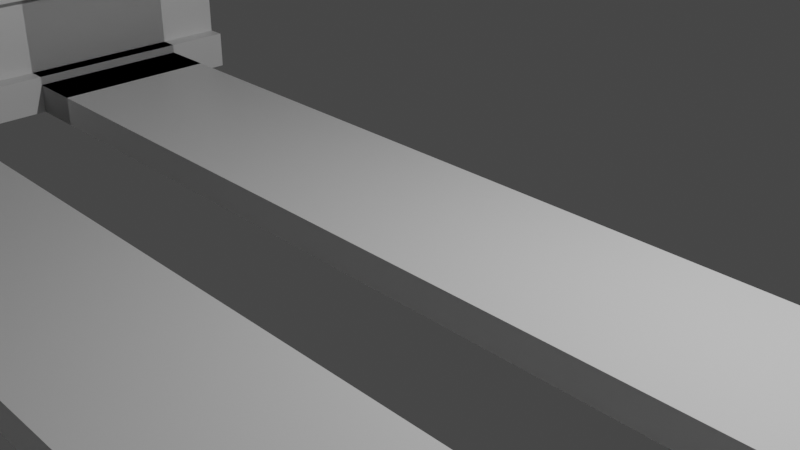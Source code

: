 # Source: train_track.blend  (saved by Blender 3.0.42; exported with 4.5.12 LTS)
import bpy
from mathutils import Matrix  # noqa: F401  (used for matrix-valued properties, if any)

bpy.ops.wm.read_factory_settings(use_empty=True)
scene = bpy.context.scene
scene.name = 'Scene'

# ---- collections
col_collection = bpy.data.collections.new('Collection'); scene.collection.children.link(col_collection)

# ---- materials (node trees are filled in below, after node groups)
mat_material = bpy.data.materials.new('Material')
mat_material.alpha_threshold = 0.0
mat_material.use_transparent_shadow = False
mat_material.line_color = (0.0, 0.0, 0.0, 1.0)

# ---- material node trees
mat_material.use_nodes = True; mat_material.node_tree.nodes.clear()
_N = mat_material.node_tree.nodes; _L = mat_material.node_tree.links
n0 = _N.new('ShaderNodeOutputMaterial'); n0.name = 'Material Output'; n0.location = (300, 300)
n1 = _N.new('ShaderNodeBsdfPrincipled'); n1.name = 'Principled BSDF'; n1.location = (10, 300)
n1.distribution = 'GGX'
n1.subsurface_method = 'RANDOM_WALK_SKIN'
n1.inputs[2].default_value = 0.4
n1.inputs[3].default_value = 1.45
n1.inputs[27].default_value = (0.0, 0.0, 0.0, 1.0)
n1.inputs[28].default_value = 1.0
_L.new(n1.outputs[0], n0.inputs[0])
n0.is_active_output = True

# ---- world
world_world = bpy.data.worlds.new('World'); scene.world = world_world
world_world.use_nodes = True; world_world.node_tree.nodes.clear()
_N = world_world.node_tree.nodes; _L = world_world.node_tree.links
n0 = _N.new('ShaderNodeOutputWorld'); n0.name = 'World Output'; n0.location = (300, 300)
n1 = _N.new('ShaderNodeBackground'); n1.name = 'Background'; n1.location = (10, 300)
n1.inputs[0].default_value = (0.05088, 0.05088, 0.05088, 1.0)
_L.new(n1.outputs[0], n0.inputs[0])
n0.is_active_output = True
world_world.color = (0.05088, 0.05088, 0.05088)
world_world.use_sun_shadow = False
world_world.sun_shadow_jitter_overblur = 0.0

# ---- cameras
cam_camera = bpy.data.cameras.new('Camera')
cam_camera.clip_end = 100.0
cam_camera.ortho_scale = 7.314

# ---- lights
light_light = bpy.data.lights.new('Light', 'POINT')
light_light.transmission_factor = 0.0
light_light.energy = 1000.0
light_light.shadow_soft_size = 0.1
light_light.shadow_maximum_resolution = 0.006
light_light.use_absolute_resolution = True

# ---- meshes
me_cube_002 = bpy.data.meshes.new('Cube.002')
me_cube_002.from_pydata([(-1.0, 0.1111, -1.586), (-1.0, -0.1111, -1.586), (1.0, -0.1111, -1.586), (1.0, 0.1111, -1.586), (-1.0, 0.1111, -9.246), (-1.0, -0.1111, -9.246), (1.0, -0.1111, -9.246), (1.0, 0.1111, -9.246), (-1.0, 0.1111, -7.128), (-1.0, -0.1111, -7.128), (1.0, 0.1111, -7.128), (1.0, -0.1111, -7.128), (1.0, -0.3452, -8.552), (-1.0, -0.3452, -8.552), (-1.0, -0.3452, -7.128), (1.0, -0.3452, -7.128), (1.0, 0.3301, -8.552), (-1.0, 0.3301, -8.552), (-1.0, 0.3301, -7.128), (1.0, 0.3301, -7.128), (-1.0, 0.1111, -1.586), (-1.0, -0.1111, -1.586), (1.0, -0.1111, -1.586), (1.0, 0.1111, -1.586), (-1.0, 0.1111, -9.246), (-1.0, -0.1111, -9.246), (1.0, -0.1111, -9.246), (1.0, 0.1111, -9.246), (-1.0, 0.1111, -7.128), (-1.0, -0.1111, -7.128), (1.0, 0.1111, -7.128), (1.0, -0.1111, -7.128), (1.0, -0.3452, -8.552), (-1.0, -0.3452, -8.552), (-1.0, -0.3452, -7.128), (1.0, -0.3452, -7.128), (1.0, 0.3301, -8.552), (-1.0, 0.3301, -8.552), (-1.0, 0.3301, -7.128), (1.0, 0.3301, -7.128), (-1.0, 0.1111, -1.586), (-1.0, -0.1111, -1.586), (1.0, -0.1111, -1.586), (1.0, 0.1111, -1.586), (-1.0, 0.1111, -9.246), (-1.0, -0.1111, -9.246), (1.0, -0.1111, -9.246), (1.0, 0.1111, -9.246), (-1.0, 0.1111, -7.128), (-1.0, -0.1111, -7.128), (1.0, 0.1111, -7.128), (1.0, -0.1111, -7.128), (1.0, -0.3452, -8.552), (-1.0, -0.3452, -8.552), (-1.0, -0.3452, -7.128), (1.0, -0.3452, -7.128), (1.0, 0.3301, -8.552), (-1.0, 0.3301, -8.552), (-1.0, 0.3301, -7.128), (1.0, 0.3301, -7.128), (-1.0, 0.1111, -1.586), (-1.0, -0.1111, -1.586), (1.0, -0.1111, -1.586), (1.0, 0.1111, -1.586), (-1.0, 0.1111, -9.246), (-1.0, -0.1111, -9.246), (1.0, -0.1111, -9.246), (1.0, 0.1111, -9.246), (-1.0, 0.1111, -7.128), (-1.0, -0.1111, -7.128), (1.0, 0.1111, -7.128), (1.0, -0.1111, -7.128), (1.0, -0.3452, -8.552), (-1.0, -0.3452, -8.552), (-1.0, -0.3452, -7.128), (1.0, -0.3452, -7.128), (1.0, 0.3301, -8.552), (-1.0, 0.3301, -8.552), (-1.0, 0.3301, -7.128), (1.0, 0.3301, -7.128), (-1.0, 13.36, -1.586), (-1.0, 13.14, -1.586), (1.0, 13.14, -1.586), (1.0, 13.36, -1.586), (-1.0, 13.36, -9.246), (-1.0, 13.14, -9.246), (1.0, 13.14, -9.246), (1.0, 13.36, -9.246), (-1.0, 13.36, -7.128), (-1.0, 13.14, -7.128), (1.0, 13.36, -7.128), (1.0, 13.14, -7.128), (1.0, 12.9, -8.552), (-1.0, 12.9, -8.552), (-1.0, 12.9, -7.128), (1.0, 12.9, -7.128), (1.0, 13.58, -8.552), (-1.0, 13.58, -8.552), (-1.0, 13.58, -7.128), (1.0, 13.58, -7.128), (-1.0, 13.36, -1.586), (-1.0, 13.14, -1.586), (1.0, 13.14, -1.586), (1.0, 13.36, -1.586), (-1.0, 13.36, -9.246), (-1.0, 13.14, -9.246), (1.0, 13.14, -9.246), (1.0, 13.36, -9.246), (-1.0, 13.36, -7.128), (-1.0, 13.14, -7.128), (1.0, 13.36, -7.128), (1.0, 13.14, -7.128), (1.0, 12.9, -8.552), (-1.0, 12.9, -8.552), (-1.0, 12.9, -7.128), (1.0, 12.9, -7.128), (1.0, 13.58, -8.552), (-1.0, 13.58, -8.552), (-1.0, 13.58, -7.128), (1.0, 13.58, -7.128), (1.722, 0.1111, -1.586), (1.722, -0.1111, -1.586), (1.722, -0.1111, -9.246), (1.722, 0.1111, -9.246), (1.722, 0.1111, -7.128), (1.722, -0.1111, -7.128), (1.722, -0.3452, -8.552), (1.722, -0.3452, -7.128), (1.722, 0.3301, -7.128), (1.722, 0.3301, -8.552), (1.722, 13.36, -1.586), (1.722, 13.14, -1.586), (1.722, 13.14, -9.246), (1.722, 13.36, -9.246), (1.722, 13.36, -7.128), (1.722, 13.14, -7.128), (1.722, 12.9, -8.552), (1.722, 12.9, -7.128), (1.722, 13.58, -7.128), (1.722, 13.58, -8.552), (-1.797, -0.1111, -1.586), (-1.797, 0.1111, -1.586), (-1.797, 0.1111, -9.246), (-1.797, -0.1111, -9.246), (-1.797, 0.1111, -7.128), (-1.797, -0.1111, -7.128), (-1.797, -0.3452, -8.552), (-1.797, -0.3452, -7.128), (-1.797, 0.3301, -7.128), (-1.797, 0.3301, -8.552), (-1.797, 13.14, -1.586), (-1.797, 13.36, -1.586), (-1.797, 13.36, -9.246), (-1.797, 13.14, -9.246), (-1.797, 13.36, -7.128), (-1.797, 13.14, -7.128), (-1.797, 12.9, -8.552), (-1.797, 12.9, -7.128), (-1.797, 13.58, -7.128), (-1.797, 13.58, -8.552)], [], [(9, 8, 4, 5), (4, 7, 6, 5), (10, 7, 16, 19), (5, 6, 12, 13), (10, 11, 6, 7), (3, 2, 11, 10), (2, 1, 9, 11), (0, 3, 10, 8), (1, 0, 8, 9), (15, 14, 13, 12), (11, 9, 14, 15), (6, 11, 15, 12), (9, 5, 13, 14), (18, 19, 16, 17), (4, 8, 18, 17), (7, 4, 17, 16), (8, 10, 19, 18), (29, 28, 24, 25), (24, 27, 26, 25), (30, 27, 36, 39), (25, 26, 32, 33), (30, 31, 26, 27), (23, 22, 31, 30), (22, 21, 29, 31), (20, 23, 30, 28), (21, 20, 28, 29), (35, 34, 33, 32), (26, 31, 35, 32), (29, 25, 33, 34), (38, 39, 36, 37), (24, 28, 38, 37), (27, 24, 37, 36), (49, 48, 44, 45), (44, 47, 46, 45), (50, 47, 56, 59), (45, 46, 52, 53), (50, 51, 46, 47), (43, 42, 51, 50), (42, 41, 49, 51), (40, 43, 50, 48), (41, 40, 48, 49), (55, 54, 53, 52), (51, 49, 54, 55), (46, 51, 55, 52), (49, 45, 53, 54), (58, 59, 56, 57), (44, 48, 58, 57), (47, 44, 57, 56), (48, 50, 59, 58), (68, 78, 148, 144), (113, 114, 157, 156), (108, 118, 158, 154), (119, 110, 134, 138), (67, 76, 129, 123), (64, 67, 66, 65), (66, 67, 123, 122), (65, 66, 72, 73), (107, 116, 139, 133), (62, 61, 69, 71), (60, 63, 70, 68), (75, 74, 73, 72), (106, 107, 133, 132), (64, 65, 143, 142), (78, 79, 76, 77), (67, 64, 77, 76), (89, 88, 84, 85), (84, 87, 86, 85), (90, 87, 96, 99), (85, 86, 92, 93), (90, 91, 86, 87), (83, 82, 91, 90), (82, 81, 89, 91), (80, 83, 90, 88), (81, 80, 88, 89), (95, 94, 93, 92), (91, 89, 94, 95), (86, 91, 95, 92), (89, 85, 93, 94), (98, 99, 96, 97), (84, 88, 98, 97), (87, 84, 97, 96), (88, 90, 99, 98), (104, 105, 153, 152), (76, 79, 128, 129), (78, 77, 149, 148), (118, 117, 159, 158), (116, 119, 138, 139), (104, 107, 106, 105), (70, 63, 120, 124), (105, 106, 112, 113), (71, 75, 127, 125), (110, 103, 130, 134), (102, 101, 109, 111), (100, 103, 110, 108), (115, 114, 113, 112), (111, 115, 137, 135), (118, 119, 116, 117), (107, 104, 117, 116), (124, 123, 129, 128), (124, 125, 122, 123), (120, 121, 125, 124), (122, 125, 127, 126), (134, 133, 139, 138), (134, 135, 132, 133), (130, 131, 135, 134), (132, 135, 137, 136), (79, 70, 124, 128), (115, 112, 136, 137), (75, 72, 126, 127), (112, 106, 132, 136), (102, 111, 135, 131), (72, 66, 122, 126), (62, 71, 125, 121), (145, 144, 142, 143), (140, 141, 144, 145), (145, 143, 146, 147), (142, 144, 148, 149), (155, 154, 152, 153), (150, 151, 154, 155), (155, 153, 156, 157), (152, 154, 158, 159), (117, 104, 152, 159), (73, 74, 147, 146), (77, 64, 142, 149), (109, 101, 150, 155), (69, 61, 140, 145), (105, 113, 156, 153), (100, 108, 154, 151), (65, 73, 146, 143), (114, 109, 155, 157), (60, 68, 144, 141), (74, 69, 145, 147)])
_uv = me_cube_002.uv_layers.new(name='UVMap')
_uv.uv.foreach_set('vector', [0.375, 0.1111, 0.375, 0.1389, 0.375, 0.1389, 0.375, 0.1111, 0.125, 0.6111, 0.375, 0.6111, 0.375, 0.6389, 0.125, 0.6389, 0.375, 0.6111, 0.375, 0.6111, 0.375, 0.6111, 0.375, 0.6111, 0.125, 0.6389, 0.375, 0.6389, 0.375, 0.6389, 0.125, 0.6389, 0.375, 0.6111, 0.375, 0.6389, 0.375, 0.6389, 0.375, 0.6111, 0.375, 0.6111, 0.375, 0.6389, 0.375, 0.6389, 0.375, 0.6111, 0.375, 0.6389, 0.125, 0.6389, 0.125, 0.6389, 0.375, 0.6389, 0.125, 0.6111, 0.375, 0.6111, 0.375, 0.6111, 0.125, 0.6111, 0.375, 0.1111, 0.375, 0.1389, 0.375, 0.1389, 0.375, 0.1111, 0.375, 0.6389, 0.125, 0.6389, 0.125, 0.6389, 0.375, 0.6389, 0.375, 0.6389, 0.125, 0.6389, 0.125, 0.6389, 0.375, 0.6389, 0.375, 0.6389, 0.375, 0.6389, 0.375, 0.6389, 0.375, 0.6389, 0.375, 0.1111, 0.375, 0.1111, 0.375, 0.1111, 0.375, 0.1111, 0.125, 0.6111, 0.375, 0.6111, 0.375, 0.6111, 0.125, 0.6111, 0.375, 0.1389, 0.375, 0.1389, 0.375, 0.1389, 0.375, 0.1389, 0.375, 0.6111, 0.125, 0.6111, 0.125, 0.6111, 0.375, 0.6111, 0.125, 0.6111, 0.375, 0.6111, 0.375, 0.6111, 0.125, 0.6111, 0.375, 0.1111, 0.375, 0.1389, 0.375, 0.1389, 0.375, 0.1111, 0.125, 0.6111, 0.375, 0.6111, 0.375, 0.6389, 0.125, 0.6389, 0.375, 0.6111, 0.375, 0.6111, 0.375, 0.6111, 0.375, 0.6111, 0.125, 0.6389, 0.375, 0.6389, 0.375, 0.6389, 0.125, 0.6389, 0.375, 0.6111, 0.375, 0.6389, 0.375, 0.6389, 0.375, 0.6111, 0.375, 0.6111, 0.375, 0.6389, 0.375, 0.6389, 0.375, 0.6111, 0.375, 0.6389, 0.125, 0.6389, 0.125, 0.6389, 0.375, 0.6389, 0.125, 0.6111, 0.375, 0.6111, 0.375, 0.6111, 0.125, 0.6111, 0.375, 0.1111, 0.375, 0.1389, 0.375, 0.1389, 0.375, 0.1111, 0.375, 0.6389, 0.125, 0.6389, 0.125, 0.6389, 0.375, 0.6389, 0.375, 0.6389, 0.375, 0.6389, 0.375, 0.6389, 0.375, 0.6389, 0.375, 0.1111, 0.375, 0.1111, 0.375, 0.1111, 0.375, 0.1111, 0.125, 0.6111, 0.375, 0.6111, 0.375, 0.6111, 0.125, 0.6111, 0.375, 0.1389, 0.375, 0.1389, 0.375, 0.1389, 0.375, 0.1389, 0.375, 0.6111, 0.125, 0.6111, 0.125, 0.6111, 0.375, 0.6111, 0.375, 0.1111, 0.375, 0.1389, 0.375, 0.1389, 0.375, 0.1111, 0.125, 0.6111, 0.375, 0.6111, 0.375, 0.6389, 0.125, 0.6389, 0.375, 0.6111, 0.375, 0.6111, 0.375, 0.6111, 0.375, 0.6111, 0.125, 0.6389, 0.375, 0.6389, 0.375, 0.6389, 0.125, 0.6389, 0.375, 0.6111, 0.375, 0.6389, 0.375, 0.6389, 0.375, 0.6111, 0.375, 0.6111, 0.375, 0.6389, 0.375, 0.6389, 0.375, 0.6111, 0.375, 0.6389, 0.125, 0.6389, 0.125, 0.6389, 0.375, 0.6389, 0.125, 0.6111, 0.375, 0.6111, 0.375, 0.6111, 0.125, 0.6111, 0.375, 0.1111, 0.375, 0.1389, 0.375, 0.1389, 0.375, 0.1111, 0.375, 0.6389, 0.125, 0.6389, 0.125, 0.6389, 0.375, 0.6389, 0.375, 0.6389, 0.125, 0.6389, 0.125, 0.6389, 0.375, 0.6389, 0.375, 0.6389, 0.375, 0.6389, 0.375, 0.6389, 0.375, 0.6389, 0.375, 0.1111, 0.375, 0.1111, 0.375, 0.1111, 0.375, 0.1111, 0.125, 0.6111, 0.375, 0.6111, 0.375, 0.6111, 0.125, 0.6111, 0.375, 0.1389, 0.375, 0.1389, 0.375, 0.1389, 0.375, 0.1389, 0.375, 0.6111, 0.125, 0.6111, 0.125, 0.6111, 0.375, 0.6111, 0.125, 0.6111, 0.375, 0.6111, 0.375, 0.6111, 0.125, 0.6111, 0.0, 0.0, 0.0, 0.0, 0.0, 0.0, 0.0, 0.0, 0.125, 0.6389, 0.125, 0.6389, 0.125, 0.6389, 0.125, 0.6389, 0.0, 0.0, 0.0, 0.0, 0.0, 0.0, 0.0, 0.0, 0.0, 0.0, 0.0, 0.0, 0.0, 0.0, 0.0, 0.0, 0.375, 0.6111, 0.375, 0.6111, 0.375, 0.6111, 0.375, 0.6111, 0.125, 0.6111, 0.375, 0.6111, 0.375, 0.6389, 0.125, 0.6389, 0.375, 0.6389, 0.375, 0.6111, 0.375, 0.6111, 0.375, 0.6389, 0.125, 0.6389, 0.375, 0.6389, 0.375, 0.6389, 0.125, 0.6389, 0.375, 0.6111, 0.375, 0.6111, 0.375, 0.6111, 0.375, 0.6111, 0.375, 0.6389, 0.125, 0.6389, 0.125, 0.6389, 0.375, 0.6389, 0.125, 0.6111, 0.375, 0.6111, 0.375, 0.6111, 0.125, 0.6111, 0.375, 0.6389, 0.125, 0.6389, 0.125, 0.6389, 0.375, 0.6389, 0.375, 0.6389, 0.375, 0.6111, 0.375, 0.6111, 0.375, 0.6389, 0.125, 0.6111, 0.125, 0.6389, 0.125, 0.6389, 0.125, 0.6111, 0.125, 0.6111, 0.375, 0.6111, 0.375, 0.6111, 0.125, 0.6111, 0.375, 0.6111, 0.125, 0.6111, 0.125, 0.6111, 0.375, 0.6111, 0.375, 0.1111, 0.375, 0.1389, 0.375, 0.1389, 0.375, 0.1111, 0.125, 0.6111, 0.375, 0.6111, 0.375, 0.6389, 0.125, 0.6389, 0.375, 0.6111, 0.375, 0.6111, 0.375, 0.6111, 0.375, 0.6111, 0.125, 0.6389, 0.375, 0.6389, 0.375, 0.6389, 0.125, 0.6389, 0.375, 0.6111, 0.375, 0.6389, 0.375, 0.6389, 0.375, 0.6111, 0.375, 0.6111, 0.375, 0.6389, 0.375, 0.6389, 0.375, 0.6111, 0.375, 0.6389, 0.125, 0.6389, 0.125, 0.6389, 0.375, 0.6389, 0.125, 0.6111, 0.375, 0.6111, 0.375, 0.6111, 0.125, 0.6111, 0.375, 0.1111, 0.375, 0.1389, 0.375, 0.1389, 0.375, 0.1111, 0.375, 0.6389, 0.125, 0.6389, 0.125, 0.6389, 0.375, 0.6389, 0.375, 0.6389, 0.125, 0.6389, 0.125, 0.6389, 0.375, 0.6389, 0.375, 0.6389, 0.375, 0.6389, 0.375, 0.6389, 0.375, 0.6389, 0.375, 0.1111, 0.375, 0.1111, 0.375, 0.1111, 0.375, 0.1111, 0.125, 0.6111, 0.375, 0.6111, 0.375, 0.6111, 0.125, 0.6111, 0.375, 0.1389, 0.375, 0.1389, 0.375, 0.1389, 0.375, 0.1389, 0.375, 0.6111, 0.125, 0.6111, 0.125, 0.6111, 0.375, 0.6111, 0.125, 0.6111, 0.375, 0.6111, 0.375, 0.6111, 0.125, 0.6111, 0.125, 0.6111, 0.125, 0.6389, 0.125, 0.6389, 0.125, 0.6111, 0.375, 0.6111, 0.375, 0.6111, 0.375, 0.6111, 0.375, 0.6111, 0.125, 0.6111, 0.125, 0.6111, 0.125, 0.6111, 0.125, 0.6111, 0.125, 0.6111, 0.125, 0.6111, 0.125, 0.6111, 0.125, 0.6111, 0.375, 0.6111, 0.375, 0.6111, 0.375, 0.6111, 0.375, 0.6111, 0.125, 0.6111, 0.375, 0.6111, 0.375, 0.6389, 0.125, 0.6389, 0.375, 0.6111, 0.375, 0.6111, 0.375, 0.6111, 0.375, 0.6111, 0.125, 0.6389, 0.375, 0.6389, 0.375, 0.6389, 0.125, 0.6389, 0.0, 0.0, 0.0, 0.0, 0.0, 0.0, 0.0, 0.0, 0.375, 0.6111, 0.375, 0.6111, 0.375, 0.6111, 0.375, 0.6111, 0.375, 0.6389, 0.125, 0.6389, 0.125, 0.6389, 0.375, 0.6389, 0.125, 0.6111, 0.375, 0.6111, 0.375, 0.6111, 0.125, 0.6111, 0.375, 0.6389, 0.125, 0.6389, 0.125, 0.6389, 0.375, 0.6389, 0.0, 0.0, 0.0, 0.0, 0.0, 0.0, 0.0, 0.0, 0.125, 0.6111, 0.375, 0.6111, 0.375, 0.6111, 0.125, 0.6111, 0.375, 0.6111, 0.125, 0.6111, 0.125, 0.6111, 0.375, 0.6111, 0.375, 0.6111, 0.375, 0.6111, 0.375, 0.6111, 0.375, 0.6111, 0.375, 0.6111, 0.375, 0.6389, 0.375, 0.6389, 0.375, 0.6111, 0.375, 0.6111, 0.375, 0.6389, 0.375, 0.6389, 0.375, 0.6111, 0.375, 0.6389, 0.375, 0.6389, 0.375, 0.6389, 0.375, 0.6389, 0.375, 0.6111, 0.375, 0.6111, 0.375, 0.6111, 0.375, 0.6111, 0.375, 0.6111, 0.375, 0.6389, 0.375, 0.6389, 0.375, 0.6111, 0.375, 0.6111, 0.375, 0.6389, 0.375, 0.6389, 0.375, 0.6111, 0.375, 0.6389, 0.375, 0.6389, 0.375, 0.6389, 0.375, 0.6389, 0.0, 0.0, 0.0, 0.0, 0.0, 0.0, 0.0, 0.0, 0.375, 0.6389, 0.375, 0.6389, 0.375, 0.6389, 0.375, 0.6389, 0.375, 0.6389, 0.375, 0.6389, 0.375, 0.6389, 0.375, 0.6389, 0.375, 0.6389, 0.375, 0.6389, 0.375, 0.6389, 0.375, 0.6389, 0.375, 0.6389, 0.375, 0.6389, 0.375, 0.6389, 0.375, 0.6389, 0.375, 0.6389, 0.375, 0.6389, 0.375, 0.6389, 0.375, 0.6389, 0.375, 0.6389, 0.375, 0.6389, 0.375, 0.6389, 0.375, 0.6389, 0.375, 0.1111, 0.375, 0.1389, 0.375, 0.1389, 0.375, 0.1111, 0.375, 0.1111, 0.375, 0.1389, 0.375, 0.1389, 0.375, 0.1111, 0.375, 0.1111, 0.375, 0.1111, 0.375, 0.1111, 0.375, 0.1111, 0.375, 0.1389, 0.375, 0.1389, 0.375, 0.1389, 0.375, 0.1389, 0.375, 0.1111, 0.375, 0.1389, 0.375, 0.1389, 0.375, 0.1111, 0.375, 0.1111, 0.375, 0.1389, 0.375, 0.1389, 0.375, 0.1111, 0.375, 0.1111, 0.375, 0.1111, 0.375, 0.1111, 0.375, 0.1111, 0.375, 0.1389, 0.375, 0.1389, 0.375, 0.1389, 0.375, 0.1389, 0.125, 0.6111, 0.125, 0.6111, 0.125, 0.6111, 0.125, 0.6111, 0.125, 0.6389, 0.125, 0.6389, 0.125, 0.6389, 0.125, 0.6389, 0.125, 0.6111, 0.125, 0.6111, 0.125, 0.6111, 0.125, 0.6111, 0.125, 0.6389, 0.125, 0.6389, 0.125, 0.6389, 0.125, 0.6389, 0.125, 0.6389, 0.125, 0.6389, 0.125, 0.6389, 0.125, 0.6389, 0.125, 0.6389, 0.125, 0.6389, 0.125, 0.6389, 0.125, 0.6389, 0.125, 0.6111, 0.125, 0.6111, 0.125, 0.6111, 0.125, 0.6111, 0.125, 0.6389, 0.125, 0.6389, 0.125, 0.6389, 0.125, 0.6389, 0.0, 0.0, 0.0, 0.0, 0.0, 0.0, 0.0, 0.0, 0.125, 0.6111, 0.125, 0.6111, 0.125, 0.6111, 0.125, 0.6111, 0.0, 0.0, 0.0, 0.0, 0.0, 0.0, 0.0, 0.0])
me_cube_002.materials.append(mat_material)
me_cube_002.use_remesh_preserve_volume = False
me_cube_002.use_remesh_preserve_attributes = False
me_cube_002.use_mirror_vertex_groups = False
me_cube_002.update()
me_cube_001 = bpy.data.meshes.new('Cube.001')
me_cube_001.from_pydata([(1.0, 1.0, 1.0), (1.0, 1.0, -1.0), (1.0, -1.0, 1.0), (1.0, -1.0, -1.0), (-1.0, 1.0, 1.0), (-1.0, 1.0, -1.0), (-1.0, -1.0, 1.0), (-1.0, -1.0, -1.0), (-1.0, 0.3333, -1.0), (-1.0, -0.3333, -1.0), (1.0, 0.3333, 1.0), (1.0, -0.3333, 1.0), (-1.0, -0.3333, 1.0), (-1.0, 0.3333, 1.0), (1.0, -0.3333, -1.0), (1.0, 0.3333, -1.0), (-1.0, 0.3333, -1.586), (-1.0, -0.3333, -1.586), (1.0, -0.3333, -1.586), (1.0, 0.3333, -1.586), (-1.0, 0.1111, -1.0), (-1.0, -0.1111, -1.0), (1.0, 0.1111, 1.0), (1.0, -0.1111, 1.0), (-1.0, -0.1111, 1.0), (-1.0, 0.1111, 1.0), (1.0, -0.1111, -1.0), (1.0, 0.1111, -1.0), (-1.0, 0.1111, -1.586), (-1.0, -0.1111, -1.586), (1.0, -0.1111, -1.586), (1.0, 0.1111, -1.586), (1.0, -1.0, 1.0), (1.0, -1.0, -1.0), (-1.0, -1.0, 1.0), (-1.0, -1.0, -1.0), (1.0, 1.0, 1.0), (1.0, 1.0, -1.0), (1.0, -1.0, 1.0), (1.0, -1.0, -1.0), (-1.0, 1.0, 1.0), (-1.0, 1.0, -1.0), (-1.0, -1.0, 1.0), (-1.0, -1.0, -1.0), (-1.0, 0.3333, -1.0), (-1.0, -0.3333, -1.0), (1.0, 0.3333, 1.0), (1.0, -0.3333, 1.0), (-1.0, -0.3333, 1.0), (-1.0, 0.3333, 1.0), (1.0, -0.3333, -1.0), (1.0, 0.3333, -1.0), (-1.0, 0.3333, -1.586), (-1.0, -0.3333, -1.586), (1.0, -0.3333, -1.586), (1.0, 0.3333, -1.586), (-1.0, 0.1111, -1.0), (-1.0, -0.1111, -1.0), (1.0, 0.1111, 1.0), (1.0, -0.1111, 1.0), (-1.0, -0.1111, 1.0), (-1.0, 0.1111, 1.0), (1.0, -0.1111, -1.0), (1.0, 0.1111, -1.0), (-1.0, 0.1111, -1.586), (-1.0, -0.1111, -1.586), (1.0, -0.1111, -1.586), (1.0, 0.1111, -1.586), (1.0, -1.0, 1.0), (1.0, -1.0, -1.0), (-1.0, -1.0, 1.0), (-1.0, -1.0, -1.0), (1.0, 1.0, 1.0), (1.0, 1.0, -1.0), (1.0, -1.0, 1.0), (1.0, -1.0, -1.0), (-1.0, 1.0, 1.0), (-1.0, 1.0, -1.0), (-1.0, -1.0, 1.0), (-1.0, -1.0, -1.0), (-1.0, 0.3333, -1.0), (-1.0, -0.3333, -1.0), (1.0, 0.3333, 1.0), (1.0, -0.3333, 1.0), (-1.0, -0.3333, 1.0), (-1.0, 0.3333, 1.0), (1.0, -0.3333, -1.0), (1.0, 0.3333, -1.0), (-1.0, 0.3333, -1.586), (-1.0, -0.3333, -1.586), (1.0, -0.3333, -1.586), (1.0, 0.3333, -1.586), (-1.0, 0.1111, -1.0), (-1.0, -0.1111, -1.0), (1.0, 0.1111, 1.0), (1.0, -0.1111, 1.0), (-1.0, -0.1111, 1.0), (-1.0, 0.1111, 1.0), (1.0, -0.1111, -1.0), (1.0, 0.1111, -1.0), (-1.0, 0.1111, -1.586), (-1.0, -0.1111, -1.586), (1.0, -0.1111, -1.586), (1.0, 0.1111, -1.586), (1.0, -1.0, 1.0), (1.0, -1.0, -1.0), (-1.0, -1.0, 1.0), (-1.0, -1.0, -1.0), (1.0, 1.0, 1.0), (1.0, 1.0, -1.0), (1.0, -1.0, 1.0), (1.0, -1.0, -1.0), (-1.0, 1.0, 1.0), (-1.0, 1.0, -1.0), (-1.0, -1.0, 1.0), (-1.0, -1.0, -1.0), (-1.0, 0.3333, -1.0), (-1.0, -0.3333, -1.0), (1.0, 0.3333, 1.0), (1.0, -0.3333, 1.0), (-1.0, -0.3333, 1.0), (-1.0, 0.3333, 1.0), (1.0, -0.3333, -1.0), (1.0, 0.3333, -1.0), (-1.0, 0.3333, -1.586), (-1.0, -0.3333, -1.586), (1.0, -0.3333, -1.586), (1.0, 0.3333, -1.586), (1.0, 0.1111, 1.0), (1.0, -0.1111, 1.0), (-1.0, -0.1111, 1.0), (-1.0, 0.1111, 1.0), (-1.797, 0.1111, 1.0), (-1.797, 0.3333, 1.0), (-1.0, 0.1111, -1.586), (-1.0, -0.1111, -1.586), (1.0, -0.1111, -1.586), (1.0, 0.1111, -1.586), (1.0, -1.0, 1.0), (1.0, -1.0, -1.0), (-1.0, -1.0, 1.0), (-1.0, -1.0, -1.0), (1.0, 14.25, 1.0), (1.0, 14.25, -1.0), (1.0, 12.25, 1.0), (1.0, 12.25, -1.0), (-1.0, 14.25, 1.0), (-1.0, 14.25, -1.0), (-1.0, 12.25, 1.0), (-1.0, 12.25, -1.0), (-1.0, 13.58, -1.0), (-1.0, 12.91, -1.0), (1.0, 13.58, 1.0), (1.0, 12.91, 1.0), (-1.0, 12.91, 1.0), (-1.0, 13.58, 1.0), (1.0, 12.91, -1.0), (1.0, 13.58, -1.0), (-1.0, 13.58, -1.586), (-1.0, 12.91, -1.586), (1.0, 12.91, -1.586), (1.0, 13.58, -1.586), (-1.0, 13.36, -1.0), (-1.0, 13.14, -1.0), (1.0, 13.36, 1.0), (1.0, 13.14, 1.0), (-1.0, 13.14, 1.0), (-1.0, 13.36, 1.0), (1.0, 13.14, -1.0), (1.0, 13.36, -1.0), (-1.0, 13.36, -1.586), (-1.0, 13.14, -1.586), (1.0, 13.14, -1.586), (1.0, 13.36, -1.586), (1.0, 12.25, 1.0), (1.0, 12.25, -1.0), (-1.0, 12.25, 1.0), (-1.0, 12.25, -1.0), (1.0, 14.25, 1.0), (1.0, 14.25, -1.0), (1.0, 12.25, 1.0), (1.0, 12.25, -1.0), (-1.0, 14.25, 1.0), (-1.0, 14.25, -1.0), (-1.0, 12.25, 1.0), (-1.0, 12.25, -1.0), (-1.0, 13.58, -1.0), (-1.0, 12.91, -1.0), (1.0, 13.58, 1.0), (1.0, 12.91, 1.0), (-1.0, 12.91, 1.0), (-1.0, 13.58, 1.0), (1.0, 12.91, -1.0), (1.0, 13.58, -1.0), (-1.0, 13.58, -1.586), (-1.0, 12.91, -1.586), (1.0, 12.91, -1.586), (1.0, 13.58, -1.586), (1.0, 13.36, 1.0), (1.0, 13.14, 1.0), (-1.0, 13.14, 1.0), (-1.0, 13.36, 1.0), (-1.797, -0.3333, -1.0), (-1.797, -0.1111, -1.0), (-1.0, 13.36, -1.586), (-1.0, 13.14, -1.586), (1.0, 13.14, -1.586), (1.0, 13.36, -1.586), (1.0, 12.25, 1.0), (1.0, 12.25, -1.0), (-1.0, 12.25, 1.0), (-1.0, 12.25, -1.0), (-1.0, 12.25, -1.0), (-1.0, 12.25, 1.0), (1.0, 12.25, 1.0), (1.0, 12.25, -1.0), (1.0, 1.0, -1.0), (-1.0, 1.0, -1.0), (1.0, 1.0, 1.0), (-1.0, 1.0, 1.0), (-1.0, 12.25, -1.0), (-1.0, 12.25, 1.0), (1.0, 12.25, 1.0), (1.0, 12.25, -1.0), (-1.0, 0.9899, -1.0), (-1.0, 0.9899, 1.0), (1.0, 0.9899, 1.0), (1.0, 0.9899, -1.0), (-1.0, -1.0, -1.0), (-1.0, -1.0, 1.0), (1.0, -1.0, 1.0), (1.0, -1.0, -1.0), (1.0, 14.25, -1.0), (-1.0, 14.25, -1.0), (1.0, 14.25, 1.0), (-1.0, 14.25, 1.0), (-1.0, -1.0, -1.0), (-1.0, -1.0, 1.0), (1.0, -1.0, 1.0), (1.0, -1.0, -1.0), (1.0, 14.25, -1.0), (-1.0, 14.25, -1.0), (1.0, 14.25, 1.0), (-1.0, 14.25, 1.0), (-1.0, -3.082, -1.0), (-1.0, -3.082, 1.0), (1.0, -3.082, 1.0), (1.0, -3.082, -1.0), (1.0, 12.17, -1.0), (-1.0, 12.17, -1.0), (1.0, 12.17, 1.0), (-1.0, 12.17, 1.0), (1.0, 16.29, -1.0), (-1.0, 16.29, -1.0), (1.0, 16.29, 1.0), (-1.0, 16.29, 1.0), (1.722, -0.3333, 1.0), (1.722, -0.1111, 1.0), (1.722, 0.1111, -1.0), (1.722, 0.3333, -1.0), (1.722, 0.3333, 1.0), (1.722, -0.3333, -1.0), (1.722, 0.1111, -1.586), (1.722, 0.3333, -1.586), (1.722, -0.3333, -1.586), (1.722, 0.1111, 1.0), (1.722, -0.1111, -1.0), (1.722, -0.1111, -1.586), (1.722, 12.91, 1.0), (1.722, 13.14, 1.0), (1.722, 13.36, -1.0), (1.722, 13.58, -1.0), (1.722, 13.58, 1.0), (1.722, 12.91, -1.0), (1.722, 13.36, -1.586), (1.722, 13.58, -1.586), (1.722, 12.91, -1.586), (1.722, 13.36, 1.0), (1.722, 13.14, -1.0), (1.722, 13.14, -1.586), (-1.797, -0.3333, 1.0), (-1.797, 0.3333, -1.0), (-1.797, -0.1111, -1.586), (-1.797, -0.3333, -1.586), (-1.797, 0.3333, -1.586), (-1.797, 0.1111, -1.0), (-1.797, -0.1111, 1.0), (-1.797, 0.1111, -1.586), (-1.797, 13.14, -1.0), (-1.797, 12.91, -1.0), (-1.797, 13.58, 1.0), (-1.797, 13.36, 1.0), (-1.797, 12.91, 1.0), (-1.797, 13.58, -1.0), (-1.797, 13.14, -1.586), (-1.797, 12.91, -1.586), (-1.797, 13.58, -1.586), (-1.797, 13.36, -1.0), (-1.797, 13.14, 1.0), (-1.797, 13.36, -1.586)], [], [(11, 12, 6, 2), (3, 2, 6, 7), (8, 13, 4, 5), (9, 14, 3, 7), (14, 11, 2, 3), (5, 4, 0, 1), (1, 0, 10, 15), (26, 23, 11, 14), (5, 1, 15, 8), (14, 9, 17, 18), (7, 6, 12, 9), (20, 25, 13, 8), (0, 4, 13, 10), (23, 24, 12, 11), (29, 30, 18, 17), (26, 14, 18, 30), (20, 8, 16, 28), (8, 15, 19, 16), (9, 21, 29, 17), (21, 20, 28, 29), (15, 27, 31, 19), (27, 26, 30, 31), (16, 19, 31, 28), (10, 13, 25, 22), (22, 25, 24, 23), (9, 12, 24, 21), (21, 24, 25, 20), (15, 10, 22, 27), (27, 22, 23, 26), (33, 32, 34, 35), (44, 49, 40, 41), (45, 50, 39, 43), (50, 47, 38, 39), (41, 40, 36, 37), (37, 36, 46, 51), (62, 59, 47, 50), (41, 37, 51, 44), (50, 45, 53, 54), (43, 42, 48, 45), (56, 61, 49, 44), (65, 66, 54, 53), (62, 50, 54, 66), (56, 44, 52, 64), (44, 51, 55, 52), (45, 57, 65, 53), (57, 56, 64, 65), (51, 63, 67, 55), (63, 62, 66, 67), (52, 55, 67, 64), (45, 48, 60, 57), (57, 60, 61, 56), (51, 46, 58, 63), (63, 58, 59, 62), (69, 68, 70, 71), (83, 84, 78, 74), (75, 74, 78, 79), (80, 85, 76, 77), (81, 86, 75, 79), (86, 83, 74, 75), (77, 76, 72, 73), (73, 72, 82, 87), (98, 95, 83, 86), (77, 73, 87, 80), (86, 81, 89, 90), (79, 78, 84, 81), (92, 97, 85, 80), (72, 76, 85, 82), (95, 96, 84, 83), (101, 102, 90, 89), (98, 86, 90, 102), (92, 80, 88, 100), (80, 87, 91, 88), (81, 93, 101, 89), (93, 92, 100, 101), (87, 99, 103, 91), (99, 98, 102, 103), (88, 91, 103, 100), (82, 85, 97, 94), (94, 97, 96, 95), (81, 84, 96, 93), (93, 96, 97, 92), (87, 82, 94, 99), (99, 94, 95, 98), (105, 104, 106, 107), (116, 121, 112, 113), (117, 122, 111, 115), (122, 119, 110, 111), (214, 213, 221, 222), (109, 108, 118, 123), (197, 193, 271, 275), (113, 109, 123, 116), (122, 117, 125, 126), (115, 114, 120, 117), (135, 136, 126, 125), (122, 126, 264, 261), (186, 194, 296, 293), (116, 123, 127, 124), (126, 136, 267, 264), (124, 127, 137, 134), (131, 121, 133, 132), (125, 117, 202, 283), (201, 191, 290, 291), (192, 196, 276, 273), (196, 206, 279, 276), (195, 187, 289, 295), (124, 134, 287, 284), (182, 178, 234, 235), (153, 154, 148, 144), (145, 144, 148, 149), (150, 155, 146, 147), (151, 156, 145, 149), (156, 153, 144, 145), (142, 143, 252, 254), (143, 142, 152, 157), (168, 165, 153, 156), (147, 143, 157, 150), (156, 151, 159, 160), (149, 148, 154, 151), (162, 167, 155, 150), (142, 146, 155, 152), (165, 166, 154, 153), (171, 172, 160, 159), (168, 156, 160, 172), (162, 150, 158, 170), (150, 157, 161, 158), (151, 163, 171, 159), (163, 162, 170, 171), (157, 169, 173, 161), (169, 168, 172, 173), (158, 161, 173, 170), (152, 155, 167, 164), (164, 167, 166, 165), (151, 154, 166, 163), (163, 166, 167, 162), (157, 152, 164, 169), (169, 164, 165, 168), (175, 174, 176, 177), (186, 191, 182, 183), (187, 192, 181, 185), (192, 189, 180, 181), (139, 138, 230, 231), (179, 178, 188, 193), (129, 119, 256, 257), (183, 179, 193, 186), (192, 187, 195, 196), (185, 184, 190, 187), (205, 206, 196, 195), (194, 204, 299, 296), (186, 193, 197, 194), (199, 189, 268, 269), (194, 197, 207, 204), (135, 125, 283, 282), (130, 131, 132, 286), (205, 195, 295, 294), (137, 127, 263, 262), (207, 197, 275, 274), (121, 116, 281, 133), (200, 201, 291, 298), (120, 130, 286, 280), (209, 211, 210, 208), (112, 108, 218, 219), (209, 208, 214, 215), (208, 210, 213, 214), (210, 211, 212, 213), (211, 209, 215, 212), (217, 219, 218, 216), (220, 223, 227, 224), (113, 112, 219, 217), (213, 212, 220, 221), (109, 113, 217, 216), (212, 215, 223, 220), (215, 214, 222, 223), (108, 109, 216, 218), (227, 226, 225, 224), (223, 222, 226, 227), (222, 221, 225, 226), (221, 220, 224, 225), (234, 232, 240, 242), (235, 234, 242, 243), (183, 182, 235, 233), (179, 183, 233, 232), (138, 140, 229, 230), (140, 141, 228, 229), (178, 179, 232, 234), (141, 139, 231, 228), (238, 237, 245, 246), (240, 241, 249, 248), (228, 231, 239, 236), (231, 230, 238, 239), (233, 235, 243, 241), (232, 233, 241, 240), (230, 229, 237, 238), (229, 228, 236, 237), (247, 246, 245, 244), (249, 251, 250, 248), (237, 236, 244, 245), (243, 242, 250, 251), (242, 240, 248, 250), (236, 239, 247, 244), (239, 238, 246, 247), (241, 243, 251, 249), (253, 255, 254, 252), (147, 146, 255, 253), (143, 147, 253, 252), (146, 142, 254, 255), (266, 257, 256, 261), (266, 261, 264, 267), (259, 258, 262, 263), (258, 266, 267, 262), (259, 260, 265, 258), (258, 265, 257, 266), (278, 269, 268, 273), (278, 273, 276, 279), (271, 270, 274, 275), (270, 278, 279, 274), (271, 272, 277, 270), (270, 277, 269, 278), (127, 123, 259, 263), (193, 188, 272, 271), (123, 118, 260, 259), (189, 192, 273, 268), (119, 122, 261, 256), (188, 198, 277, 272), (118, 128, 265, 260), (198, 199, 269, 277), (128, 129, 257, 265), (285, 132, 133, 281), (285, 281, 284, 287), (202, 203, 282, 283), (203, 285, 287, 282), (202, 280, 286, 203), (203, 286, 132, 285), (297, 291, 290, 293), (297, 293, 296, 299), (289, 288, 294, 295), (288, 297, 299, 294), (289, 292, 298, 288), (288, 298, 291, 297), (116, 124, 284, 281), (187, 190, 292, 289), (190, 200, 298, 292), (117, 120, 280, 202), (191, 186, 293, 290)])
_uv = me_cube_001.uv_layers.new(name='UVMap')
_uv.uv.foreach_set('vector', [0.625, 0.6667, 0.875, 0.6667, 0.875, 0.75, 0.625, 0.75, 0.375, 0.75, 0.625, 0.75, 0.625, 1.0, 0.375, 1.0, 0.375, 0.1667, 0.625, 0.1667, 0.625, 0.25, 0.375, 0.25, 0.125, 0.6667, 0.375, 0.6667, 0.375, 0.75, 0.125, 0.75, 0.375, 0.6667, 0.625, 0.6667, 0.625, 0.75, 0.375, 0.75, 0.375, 0.25, 0.625, 0.25, 0.625, 0.5, 0.375, 0.5, 0.375, 0.5, 0.625, 0.5, 0.625, 0.5833, 0.375, 0.5833, 0.375, 0.6389, 0.625, 0.6389, 0.625, 0.6667, 0.375, 0.6667, 0.125, 0.5, 0.375, 0.5, 0.375, 0.5833, 0.125, 0.5833, 0.375, 0.6667, 0.125, 0.6667, 0.125, 0.6667, 0.375, 0.6667, 0.375, 0.0, 0.625, 0.0, 0.625, 0.08333, 0.375, 0.08333, 0.375, 0.1389, 0.625, 0.1389, 0.625, 0.1667, 0.375, 0.1667, 0.625, 0.5, 0.875, 0.5, 0.875, 0.5833, 0.625, 0.5833, 0.625, 0.6389, 0.875, 0.6389, 0.875, 0.6667, 0.625, 0.6667, 0.125, 0.6389, 0.375, 0.6389, 0.375, 0.6667, 0.125, 0.6667, 0.375, 0.6389, 0.375, 0.6667, 0.375, 0.6667, 0.375, 0.6389, 0.375, 0.1389, 0.375, 0.1667, 0.375, 0.1667, 0.375, 0.1389, 0.125, 0.5833, 0.375, 0.5833, 0.375, 0.5833, 0.125, 0.5833, 0.375, 0.08333, 0.375, 0.1111, 0.375, 0.1111, 0.375, 0.08333, 0.375, 0.1111, 0.375, 0.1389, 0.375, 0.1389, 0.375, 0.1111, 0.375, 0.5833, 0.375, 0.6111, 0.375, 0.6111, 0.375, 0.5833, 0.375, 0.6111, 0.375, 0.6389, 0.375, 0.6389, 0.375, 0.6111, 0.125, 0.5833, 0.375, 0.5833, 0.375, 0.6111, 0.125, 0.6111, 0.625, 0.5833, 0.875, 0.5833, 0.875, 0.6111, 0.625, 0.6111, 0.625, 0.6111, 0.875, 0.6111, 0.875, 0.6389, 0.625, 0.6389, 0.375, 0.08333, 0.625, 0.08333, 0.625, 0.1111, 0.375, 0.1111, 0.375, 0.1111, 0.625, 0.1111, 0.625, 0.1389, 0.375, 0.1389, 0.375, 0.5833, 0.625, 0.5833, 0.625, 0.6111, 0.375, 0.6111, 0.375, 0.6111, 0.625, 0.6111, 0.625, 0.6389, 0.375, 0.6389, 0.375, 0.75, 0.625, 0.75, 0.625, 1.0, 0.375, 1.0, 0.375, 0.1667, 0.625, 0.1667, 0.625, 0.25, 0.375, 0.25, 0.125, 0.6667, 0.375, 0.6667, 0.375, 0.75, 0.125, 0.75, 0.375, 0.6667, 0.625, 0.6667, 0.625, 0.75, 0.375, 0.75, 0.375, 0.25, 0.625, 0.25, 0.625, 0.5, 0.375, 0.5, 0.375, 0.5, 0.625, 0.5, 0.625, 0.5833, 0.375, 0.5833, 0.375, 0.6389, 0.625, 0.6389, 0.625, 0.6667, 0.375, 0.6667, 0.125, 0.5, 0.375, 0.5, 0.375, 0.5833, 0.125, 0.5833, 0.375, 0.6667, 0.125, 0.6667, 0.125, 0.6667, 0.375, 0.6667, 0.375, 0.0, 0.625, 0.0, 0.625, 0.08333, 0.375, 0.08333, 0.375, 0.1389, 0.625, 0.1389, 0.625, 0.1667, 0.375, 0.1667, 0.125, 0.6389, 0.375, 0.6389, 0.375, 0.6667, 0.125, 0.6667, 0.375, 0.6389, 0.375, 0.6667, 0.375, 0.6667, 0.375, 0.6389, 0.375, 0.1389, 0.375, 0.1667, 0.375, 0.1667, 0.375, 0.1389, 0.125, 0.5833, 0.375, 0.5833, 0.375, 0.5833, 0.125, 0.5833, 0.375, 0.08333, 0.375, 0.1111, 0.375, 0.1111, 0.375, 0.08333, 0.375, 0.1111, 0.375, 0.1389, 0.375, 0.1389, 0.375, 0.1111, 0.375, 0.5833, 0.375, 0.6111, 0.375, 0.6111, 0.375, 0.5833, 0.375, 0.6111, 0.375, 0.6389, 0.375, 0.6389, 0.375, 0.6111, 0.125, 0.5833, 0.375, 0.5833, 0.375, 0.6111, 0.125, 0.6111, 0.375, 0.08333, 0.625, 0.08333, 0.625, 0.1111, 0.375, 0.1111, 0.375, 0.1111, 0.625, 0.1111, 0.625, 0.1389, 0.375, 0.1389, 0.375, 0.5833, 0.625, 0.5833, 0.625, 0.6111, 0.375, 0.6111, 0.375, 0.6111, 0.625, 0.6111, 0.625, 0.6389, 0.375, 0.6389, 0.375, 0.75, 0.625, 0.75, 0.625, 1.0, 0.375, 1.0, 0.625, 0.6667, 0.875, 0.6667, 0.875, 0.75, 0.625, 0.75, 0.375, 0.75, 0.625, 0.75, 0.625, 1.0, 0.375, 1.0, 0.375, 0.1667, 0.625, 0.1667, 0.625, 0.25, 0.375, 0.25, 0.125, 0.6667, 0.375, 0.6667, 0.375, 0.75, 0.125, 0.75, 0.375, 0.6667, 0.625, 0.6667, 0.625, 0.75, 0.375, 0.75, 0.375, 0.25, 0.625, 0.25, 0.625, 0.5, 0.375, 0.5, 0.375, 0.5, 0.625, 0.5, 0.625, 0.5833, 0.375, 0.5833, 0.375, 0.6389, 0.625, 0.6389, 0.625, 0.6667, 0.375, 0.6667, 0.125, 0.5, 0.375, 0.5, 0.375, 0.5833, 0.125, 0.5833, 0.375, 0.6667, 0.125, 0.6667, 0.125, 0.6667, 0.375, 0.6667, 0.375, 0.0, 0.625, 0.0, 0.625, 0.08333, 0.375, 0.08333, 0.375, 0.1389, 0.625, 0.1389, 0.625, 0.1667, 0.375, 0.1667, 0.625, 0.5, 0.875, 0.5, 0.875, 0.5833, 0.625, 0.5833, 0.625, 0.6389, 0.875, 0.6389, 0.875, 0.6667, 0.625, 0.6667, 0.125, 0.6389, 0.375, 0.6389, 0.375, 0.6667, 0.125, 0.6667, 0.375, 0.6389, 0.375, 0.6667, 0.375, 0.6667, 0.375, 0.6389, 0.375, 0.1389, 0.375, 0.1667, 0.375, 0.1667, 0.375, 0.1389, 0.125, 0.5833, 0.375, 0.5833, 0.375, 0.5833, 0.125, 0.5833, 0.375, 0.08333, 0.375, 0.1111, 0.375, 0.1111, 0.375, 0.08333, 0.375, 0.1111, 0.375, 0.1389, 0.375, 0.1389, 0.375, 0.1111, 0.375, 0.5833, 0.375, 0.6111, 0.375, 0.6111, 0.375, 0.5833, 0.375, 0.6111, 0.375, 0.6389, 0.375, 0.6389, 0.375, 0.6111, 0.125, 0.5833, 0.375, 0.5833, 0.375, 0.6111, 0.125, 0.6111, 0.625, 0.5833, 0.875, 0.5833, 0.875, 0.6111, 0.625, 0.6111, 0.625, 0.6111, 0.875, 0.6111, 0.875, 0.6389, 0.625, 0.6389, 0.375, 0.08333, 0.625, 0.08333, 0.625, 0.1111, 0.375, 0.1111, 0.375, 0.1111, 0.625, 0.1111, 0.625, 0.1389, 0.375, 0.1389, 0.375, 0.5833, 0.625, 0.5833, 0.625, 0.6111, 0.375, 0.6111, 0.375, 0.6111, 0.625, 0.6111, 0.625, 0.6389, 0.375, 0.6389, 0.375, 0.75, 0.625, 0.75, 0.625, 1.0, 0.375, 1.0, 0.375, 0.1667, 0.625, 0.1667, 0.625, 0.25, 0.375, 0.25, 0.125, 0.6667, 0.375, 0.6667, 0.375, 0.75, 0.125, 0.75, 0.375, 0.6667, 0.625, 0.6667, 0.625, 0.75, 0.375, 0.75, 0.625, 0.75, 0.625, 1.0, 0.625, 1.0, 0.625, 0.75, 0.375, 0.5, 0.625, 0.5, 0.625, 0.5833, 0.375, 0.5833, 0.375, 0.5833, 0.375, 0.5833, 0.375, 0.5833, 0.375, 0.5833, 0.125, 0.5, 0.375, 0.5, 0.375, 0.5833, 0.125, 0.5833, 0.375, 0.6667, 0.125, 0.6667, 0.125, 0.6667, 0.375, 0.6667, 0.375, 0.0, 0.625, 0.0, 0.625, 0.08333, 0.375, 0.08333, 0.125, 0.6389, 0.375, 0.6389, 0.375, 0.6667, 0.125, 0.6667, 0.375, 0.6667, 0.375, 0.6667, 0.375, 0.6667, 0.375, 0.6667, 0.125, 0.5833, 0.125, 0.5833, 0.125, 0.5833, 0.125, 0.5833, 0.125, 0.5833, 0.375, 0.5833, 0.375, 0.5833, 0.125, 0.5833, 0.375, 0.6667, 0.375, 0.6389, 0.375, 0.6389, 0.375, 0.6667, 0.125, 0.5833, 0.375, 0.5833, 0.375, 0.6111, 0.125, 0.6111, 0.0, 0.0, 0.0, 0.0, 0.0, 0.0, 0.0, 0.0, 0.125, 0.6667, 0.125, 0.6667, 0.125, 0.6667, 0.125, 0.6667, 0.0, 0.0, 0.0, 0.0, 0.0, 0.0, 0.0, 0.0, 0.375, 0.6667, 0.375, 0.6667, 0.375, 0.6667, 0.375, 0.6667, 0.375, 0.6667, 0.375, 0.6389, 0.375, 0.6389, 0.375, 0.6667, 0.125, 0.6667, 0.125, 0.6667, 0.125, 0.6667, 0.125, 0.6667, 0.125, 0.5833, 0.125, 0.6111, 0.125, 0.6111, 0.125, 0.5833, 0.0, 0.0, 0.0, 0.0, 0.0, 0.0, 0.0, 0.0, 0.625, 0.6667, 0.875, 0.6667, 0.875, 0.75, 0.625, 0.75, 0.375, 0.75, 0.625, 0.75, 0.625, 1.0, 0.375, 1.0, 0.375, 0.1667, 0.625, 0.1667, 0.625, 0.25, 0.375, 0.25, 0.125, 0.6667, 0.375, 0.6667, 0.375, 0.75, 0.125, 0.75, 0.375, 0.6667, 0.625, 0.6667, 0.625, 0.75, 0.375, 0.75, 0.625, 0.5, 0.375, 0.5, 0.375, 0.5, 0.625, 0.5, 0.375, 0.5, 0.625, 0.5, 0.625, 0.5833, 0.375, 0.5833, 0.375, 0.6389, 0.625, 0.6389, 0.625, 0.6667, 0.375, 0.6667, 0.125, 0.5, 0.375, 0.5, 0.375, 0.5833, 0.125, 0.5833, 0.375, 0.6667, 0.125, 0.6667, 0.125, 0.6667, 0.375, 0.6667, 0.375, 0.0, 0.625, 0.0, 0.625, 0.08333, 0.375, 0.08333, 0.375, 0.1389, 0.625, 0.1389, 0.625, 0.1667, 0.375, 0.1667, 0.625, 0.5, 0.875, 0.5, 0.875, 0.5833, 0.625, 0.5833, 0.625, 0.6389, 0.875, 0.6389, 0.875, 0.6667, 0.625, 0.6667, 0.125, 0.6389, 0.375, 0.6389, 0.375, 0.6667, 0.125, 0.6667, 0.375, 0.6389, 0.375, 0.6667, 0.375, 0.6667, 0.375, 0.6389, 0.375, 0.1389, 0.375, 0.1667, 0.375, 0.1667, 0.375, 0.1389, 0.125, 0.5833, 0.375, 0.5833, 0.375, 0.5833, 0.125, 0.5833, 0.375, 0.08333, 0.375, 0.1111, 0.375, 0.1111, 0.375, 0.08333, 0.375, 0.1111, 0.375, 0.1389, 0.375, 0.1389, 0.375, 0.1111, 0.375, 0.5833, 0.375, 0.6111, 0.375, 0.6111, 0.375, 0.5833, 0.375, 0.6111, 0.375, 0.6389, 0.375, 0.6389, 0.375, 0.6111, 0.125, 0.5833, 0.375, 0.5833, 0.375, 0.6111, 0.125, 0.6111, 0.625, 0.5833, 0.875, 0.5833, 0.875, 0.6111, 0.625, 0.6111, 0.625, 0.6111, 0.875, 0.6111, 0.875, 0.6389, 0.625, 0.6389, 0.375, 0.08333, 0.625, 0.08333, 0.625, 0.1111, 0.375, 0.1111, 0.375, 0.1111, 0.625, 0.1111, 0.625, 0.1389, 0.375, 0.1389, 0.375, 0.5833, 0.625, 0.5833, 0.625, 0.6111, 0.375, 0.6111, 0.375, 0.6111, 0.625, 0.6111, 0.625, 0.6389, 0.375, 0.6389, 0.375, 0.75, 0.625, 0.75, 0.625, 1.0, 0.375, 1.0, 0.375, 0.1667, 0.625, 0.1667, 0.625, 0.25, 0.375, 0.25, 0.125, 0.6667, 0.375, 0.6667, 0.375, 0.75, 0.125, 0.75, 0.375, 0.6667, 0.625, 0.6667, 0.625, 0.75, 0.375, 0.75, 0.0, 0.0, 0.0, 0.0, 0.0, 0.0, 0.0, 0.0, 0.375, 0.5, 0.625, 0.5, 0.625, 0.5833, 0.375, 0.5833, 0.0, 0.0, 0.0, 0.0, 0.0, 0.0, 0.0, 0.0, 0.125, 0.5, 0.375, 0.5, 0.375, 0.5833, 0.125, 0.5833, 0.375, 0.6667, 0.125, 0.6667, 0.125, 0.6667, 0.375, 0.6667, 0.375, 0.0, 0.625, 0.0, 0.625, 0.08333, 0.375, 0.08333, 0.125, 0.6389, 0.375, 0.6389, 0.375, 0.6667, 0.125, 0.6667, 0.125, 0.5833, 0.125, 0.6111, 0.125, 0.6111, 0.125, 0.5833, 0.125, 0.5833, 0.375, 0.5833, 0.375, 0.5833, 0.125, 0.5833, 0.0, 0.0, 0.0, 0.0, 0.0, 0.0, 0.0, 0.0, 0.125, 0.5833, 0.375, 0.5833, 0.375, 0.6111, 0.125, 0.6111, 0.125, 0.6389, 0.125, 0.6667, 0.125, 0.6667, 0.125, 0.6389, 0.0, 0.0, 0.0, 0.0, 0.0, 0.0, 0.0, 0.0, 0.125, 0.6389, 0.125, 0.6667, 0.125, 0.6667, 0.125, 0.6389, 0.375, 0.6111, 0.375, 0.5833, 0.375, 0.5833, 0.375, 0.6111, 0.375, 0.6111, 0.375, 0.5833, 0.375, 0.5833, 0.375, 0.6111, 0.625, 0.1667, 0.375, 0.1667, 0.375, 0.1667, 0.625, 0.1667, 0.0, 0.0, 0.0, 0.0, 0.0, 0.0, 0.0, 0.0, 0.0, 0.0, 0.0, 0.0, 0.0, 0.0, 0.0, 0.0, 0.375, 0.75, 0.375, 1.0, 0.625, 1.0, 0.625, 0.75, 0.0, 0.0, 0.0, 0.0, 0.0, 0.0, 0.0, 0.0, 0.375, 0.75, 0.625, 0.75, 0.625, 0.75, 0.375, 0.75, 0.625, 0.75, 0.625, 1.0, 0.625, 1.0, 0.625, 0.75, 0.625, 1.0, 0.375, 1.0, 0.375, 1.0, 0.625, 1.0, 0.375, 1.0, 0.375, 0.75, 0.375, 0.75, 0.375, 1.0, 0.375, 0.25, 0.625, 0.25, 0.625, 0.5, 0.375, 0.5, 0.375, 1.0, 0.375, 0.75, 0.375, 0.75, 0.375, 1.0, 0.375, 0.25, 0.625, 0.25, 0.625, 0.25, 0.375, 0.25, 0.625, 1.0, 0.375, 1.0, 0.375, 1.0, 0.625, 1.0, 0.375, 0.5, 0.125, 0.5, 0.125, 0.5, 0.375, 0.5, 0.375, 1.0, 0.375, 0.75, 0.375, 0.75, 0.375, 1.0, 0.375, 0.75, 0.625, 0.75, 0.625, 0.75, 0.375, 0.75, 0.625, 0.5, 0.375, 0.5, 0.375, 0.5, 0.625, 0.5, 0.375, 0.75, 0.625, 0.75, 0.625, 1.0, 0.375, 1.0, 0.375, 0.75, 0.625, 0.75, 0.625, 0.75, 0.375, 0.75, 0.625, 0.75, 0.625, 1.0, 0.625, 1.0, 0.625, 0.75, 0.625, 1.0, 0.375, 1.0, 0.375, 1.0, 0.625, 1.0, 0.625, 0.5, 0.375, 0.5, 0.375, 0.5, 0.625, 0.5, 0.0, 0.0, 0.0, 0.0, 0.0, 0.0, 0.0, 0.0, 0.375, 0.25, 0.625, 0.25, 0.625, 0.25, 0.375, 0.25, 0.375, 0.5, 0.125, 0.5, 0.125, 0.5, 0.375, 0.5, 0.0, 0.0, 0.0, 0.0, 0.0, 0.0, 0.0, 0.0, 0.0, 0.0, 0.0, 0.0, 0.0, 0.0, 0.0, 0.0, 0.625, 0.5, 0.375, 0.5, 0.375, 0.5, 0.625, 0.5, 0.0, 0.0, 0.0, 0.0, 0.0, 0.0, 0.0, 0.0, 0.0, 0.0, 0.0, 0.0, 0.0, 0.0, 0.0, 0.0, 0.375, 0.5, 0.125, 0.5, 0.125, 0.5, 0.375, 0.5, 0.0, 0.0, 0.0, 0.0, 0.0, 0.0, 0.0, 0.0, 0.0, 0.0, 0.0, 0.0, 0.0, 0.0, 0.0, 0.0, 0.375, 0.25, 0.625, 0.25, 0.625, 0.25, 0.375, 0.25, 0.375, 0.5, 0.125, 0.5, 0.125, 0.5, 0.375, 0.5, 0.0, 0.0, 0.0, 0.0, 0.0, 0.0, 0.0, 0.0, 0.0, 0.0, 0.0, 0.0, 0.0, 0.0, 0.0, 0.0, 0.375, 0.75, 0.625, 0.75, 0.625, 1.0, 0.375, 1.0, 0.375, 0.25, 0.625, 0.25, 0.625, 0.5, 0.375, 0.5, 0.0, 0.0, 0.0, 0.0, 0.0, 0.0, 0.0, 0.0, 0.0, 0.0, 0.0, 0.0, 0.0, 0.0, 0.0, 0.0, 0.625, 0.5, 0.375, 0.5, 0.375, 0.5, 0.625, 0.5, 0.0, 0.0, 0.0, 0.0, 0.0, 0.0, 0.0, 0.0, 0.0, 0.0, 0.0, 0.0, 0.0, 0.0, 0.0, 0.0, 0.375, 0.25, 0.625, 0.25, 0.625, 0.25, 0.375, 0.25, 0.375, 0.25, 0.625, 0.25, 0.625, 0.5, 0.375, 0.5, 0.375, 0.25, 0.625, 0.25, 0.625, 0.25, 0.375, 0.25, 0.375, 0.5, 0.125, 0.5, 0.125, 0.5, 0.375, 0.5, 0.875, 0.5, 0.625, 0.5, 0.625, 0.5, 0.875, 0.5, 0.375, 0.6389, 0.625, 0.6389, 0.625, 0.6667, 0.375, 0.6667, 0.375, 0.6389, 0.375, 0.6667, 0.375, 0.6667, 0.375, 0.6389, 0.375, 0.5833, 0.375, 0.6111, 0.375, 0.6111, 0.375, 0.5833, 0.375, 0.6111, 0.375, 0.6389, 0.375, 0.6389, 0.375, 0.6111, 0.375, 0.5833, 0.625, 0.5833, 0.625, 0.6111, 0.375, 0.6111, 0.375, 0.6111, 0.625, 0.6111, 0.625, 0.6389, 0.375, 0.6389, 0.375, 0.6389, 0.625, 0.6389, 0.625, 0.6667, 0.375, 0.6667, 0.375, 0.6389, 0.375, 0.6667, 0.375, 0.6667, 0.375, 0.6389, 0.375, 0.5833, 0.375, 0.6111, 0.375, 0.6111, 0.375, 0.5833, 0.375, 0.6111, 0.375, 0.6389, 0.375, 0.6389, 0.375, 0.6111, 0.375, 0.5833, 0.625, 0.5833, 0.625, 0.6111, 0.375, 0.6111, 0.375, 0.6111, 0.625, 0.6111, 0.625, 0.6389, 0.375, 0.6389, 0.375, 0.5833, 0.375, 0.5833, 0.375, 0.5833, 0.375, 0.5833, 0.375, 0.5833, 0.625, 0.5833, 0.625, 0.5833, 0.375, 0.5833, 0.375, 0.5833, 0.625, 0.5833, 0.625, 0.5833, 0.375, 0.5833, 0.625, 0.6667, 0.375, 0.6667, 0.375, 0.6667, 0.625, 0.6667, 0.625, 0.6667, 0.375, 0.6667, 0.375, 0.6667, 0.625, 0.6667, 0.0, 0.0, 0.0, 0.0, 0.0, 0.0, 0.0, 0.0, 0.0, 0.0, 0.0, 0.0, 0.0, 0.0, 0.0, 0.0, 0.0, 0.0, 0.0, 0.0, 0.0, 0.0, 0.0, 0.0, 0.0, 0.0, 0.0, 0.0, 0.0, 0.0, 0.0, 0.0, 0.375, 0.1389, 0.625, 0.1389, 0.625, 0.1667, 0.375, 0.1667, 0.375, 0.1389, 0.375, 0.1667, 0.375, 0.1667, 0.375, 0.1389, 0.375, 0.08333, 0.375, 0.1111, 0.375, 0.1111, 0.375, 0.08333, 0.375, 0.1111, 0.375, 0.1389, 0.375, 0.1389, 0.375, 0.1111, 0.375, 0.08333, 0.625, 0.08333, 0.625, 0.1111, 0.375, 0.1111, 0.375, 0.1111, 0.625, 0.1111, 0.625, 0.1389, 0.375, 0.1389, 0.375, 0.1389, 0.625, 0.1389, 0.625, 0.1667, 0.375, 0.1667, 0.375, 0.1389, 0.375, 0.1667, 0.375, 0.1667, 0.375, 0.1389, 0.375, 0.08333, 0.375, 0.1111, 0.375, 0.1111, 0.375, 0.08333, 0.375, 0.1111, 0.375, 0.1389, 0.375, 0.1389, 0.375, 0.1111, 0.375, 0.08333, 0.625, 0.08333, 0.625, 0.1111, 0.375, 0.1111, 0.375, 0.1111, 0.625, 0.1111, 0.625, 0.1389, 0.375, 0.1389, 0.125, 0.5833, 0.125, 0.5833, 0.125, 0.5833, 0.125, 0.5833, 0.375, 0.08333, 0.625, 0.08333, 0.625, 0.08333, 0.375, 0.08333, 0.0, 0.0, 0.0, 0.0, 0.0, 0.0, 0.0, 0.0, 0.375, 0.08333, 0.625, 0.08333, 0.625, 0.08333, 0.375, 0.08333, 0.625, 0.1667, 0.375, 0.1667, 0.375, 0.1667, 0.625, 0.1667])
me_cube_001.materials.append(mat_material)
me_cube_001.use_remesh_preserve_volume = False
me_cube_001.use_remesh_preserve_attributes = False
me_cube_001.use_mirror_vertex_groups = False
me_cube_001.update()

# ---- objects
ob_light = bpy.data.objects.new('Light', light_light)
ob_camera = bpy.data.objects.new('Camera', cam_camera)
ob_rail = bpy.data.objects.new('Rail', me_cube_002)
ob_sleeper = bpy.data.objects.new('SLeeper', me_cube_001)

# ---- transforms, parenting, visibility, modifiers, constraints
ob_light.location = (4.076, 1.005, 5.904)
ob_light.rotation_euler = (0.6503, 0.05522, 1.866)
ob_light.lock_rotations_4d = False
ob_light.empty_display_type = 'ARROWS'
ob_light.color = (0.0, 0.0, 0.0, 0.0)
ob_light.lineart.crease_threshold = 0.0
ob_camera.location = (7.359, -6.926, 4.958)
ob_camera.rotation_euler = (1.109, 0.0, 0.8149)
ob_camera.lock_rotations_4d = False
ob_camera.empty_display_type = 'ARROWS'
ob_camera.color = (0.0, 0.0, 0.0, 0.0)
ob_camera.display_type = 'WIRE'
ob_camera.lineart.crease_threshold = 0.0
ob_rail.location = (-6.082, 0.07284, 0.0)
ob_rail.rotation_euler = (0.0, -0.0, -1.572)
ob_rail.scale = (1.0, 1.0, -0.1832)
ob_rail.lock_rotations_4d = False
ob_rail.empty_display_type = 'ARROWS'
ob_rail.lineart.crease_threshold = 0.0
_m = ob_rail.modifiers.new('Array', 'ARRAY')
_m.count = 56
ob_sleeper.location = (-6.082, 0.07284, 0.0)
ob_sleeper.rotation_euler = (0.0, -0.0, -1.572)
ob_sleeper.scale = (1.0, 1.0, -0.1832)
ob_sleeper.lock_rotations_4d = False
ob_sleeper.empty_display_type = 'ARROWS'
ob_sleeper.lineart.crease_threshold = 0.0
_m = ob_sleeper.modifiers.new('Array', 'ARRAY')
_m.count = 56

# ---- collection membership
col_collection.objects.link(ob_light)
col_collection.objects.link(ob_camera)
col_collection.objects.link(ob_rail)
col_collection.objects.link(ob_sleeper)

# ---- scene / render settings (as saved in the file)
scene.camera = ob_camera
scene.frame_start = 1; scene.frame_end = 250; scene.frame_set(1)
scene.render.engine = 'BLENDER_EEVEE_NEXT'
scene.cycles.sampling_pattern = 'TABULATED_SOBOL'
scene.cycles.use_light_tree = False
scene.view_settings.view_transform = 'Filmic'
bpy.context.view_layer.update()
